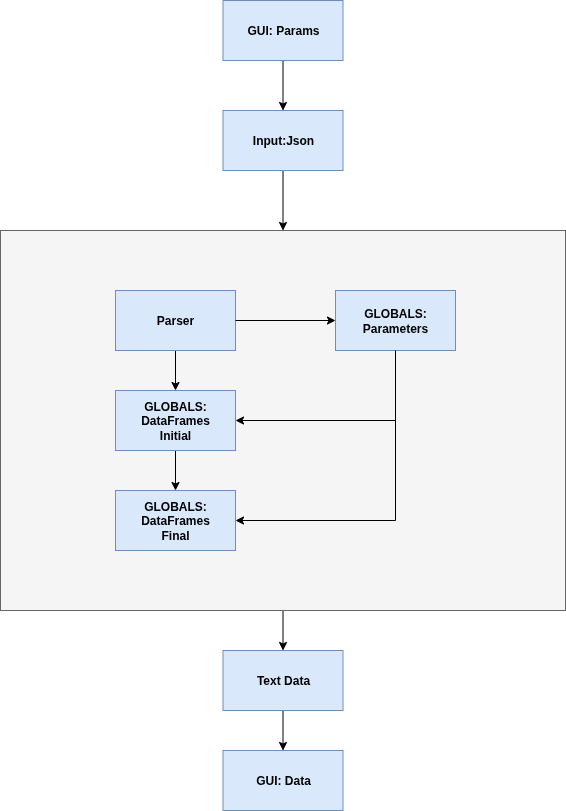

The diagram above was exported from draw.io. Its source (the exported page's mxGraphModel, read from the mxfile embedded in the PNG):
<mxGraphModel dx="1042" dy="611" grid="1" gridSize="10" guides="1" tooltips="1" connect="1" arrows="1" fold="1" page="1" pageScale="1" pageWidth="850" pageHeight="1100" math="0" shadow="0">
  <root>
    <mxCell id="0" />
    <mxCell id="1" parent="0" />
    <mxCell id="SU5jb9ql0jsuvyNxRD-s-6" value="" style="edgeStyle=orthogonalEdgeStyle;rounded=0;orthogonalLoop=1;jettySize=auto;html=1;" parent="1" source="QKgFcJ2orFVVP5VRI02z-1" target="QKgFcJ2orFVVP5VRI02z-24" edge="1">
      <mxGeometry relative="1" as="geometry" />
    </mxCell>
    <mxCell id="QKgFcJ2orFVVP5VRI02z-1" value="" style="rounded=0;whiteSpace=wrap;html=1;fillColor=#f5f5f5;fontColor=#333333;strokeColor=#666666;" parent="1" vertex="1">
      <mxGeometry x="135" y="370" width="565" height="380" as="geometry" />
    </mxCell>
    <mxCell id="SU5jb9ql0jsuvyNxRD-s-1" value="" style="edgeStyle=orthogonalEdgeStyle;rounded=0;orthogonalLoop=1;jettySize=auto;html=1;" parent="1" source="QKgFcJ2orFVVP5VRI02z-2" target="QKgFcJ2orFVVP5VRI02z-6" edge="1">
      <mxGeometry relative="1" as="geometry" />
    </mxCell>
    <mxCell id="QKgFcJ2orFVVP5VRI02z-2" value="GUI: Params" style="rounded=0;whiteSpace=wrap;html=1;fillColor=#dae8fc;strokeColor=#6c8ebf;fontStyle=1" parent="1" vertex="1">
      <mxGeometry x="357.5" y="140" width="120" height="60" as="geometry" />
    </mxCell>
    <mxCell id="QKgFcJ2orFVVP5VRI02z-31" value="" style="edgeStyle=orthogonalEdgeStyle;rounded=0;orthogonalLoop=1;jettySize=auto;html=1;entryX=1;entryY=0.5;entryDx=0;entryDy=0;exitX=0.5;exitY=1;exitDx=0;exitDy=0;" parent="1" source="QKgFcJ2orFVVP5VRI02z-3" target="QKgFcJ2orFVVP5VRI02z-23" edge="1">
      <mxGeometry relative="1" as="geometry">
        <mxPoint x="690" y="390" as="targetPoint" />
        <Array as="points">
          <mxPoint x="530" y="660" />
        </Array>
      </mxGeometry>
    </mxCell>
    <mxCell id="QKgFcJ2orFVVP5VRI02z-3" value="GLOBALS: Parameters" style="rounded=0;whiteSpace=wrap;html=1;fillColor=#dae8fc;strokeColor=#6c8ebf;fontStyle=1" parent="1" vertex="1">
      <mxGeometry x="470" y="430" width="120" height="60" as="geometry" />
    </mxCell>
    <mxCell id="QKgFcJ2orFVVP5VRI02z-8" value="" style="edgeStyle=orthogonalEdgeStyle;rounded=0;orthogonalLoop=1;jettySize=auto;html=1;entryX=0.5;entryY=0;entryDx=0;entryDy=0;" parent="1" source="QKgFcJ2orFVVP5VRI02z-4" target="QKgFcJ2orFVVP5VRI02z-20" edge="1">
      <mxGeometry relative="1" as="geometry">
        <mxPoint x="310" y="490" as="targetPoint" />
      </mxGeometry>
    </mxCell>
    <mxCell id="QKgFcJ2orFVVP5VRI02z-4" value="Parser" style="rounded=0;whiteSpace=wrap;html=1;fillColor=#dae8fc;strokeColor=#6c8ebf;fontStyle=1" parent="1" vertex="1">
      <mxGeometry x="250" y="430" width="120" height="60" as="geometry" />
    </mxCell>
    <mxCell id="SU5jb9ql0jsuvyNxRD-s-2" value="" style="edgeStyle=orthogonalEdgeStyle;rounded=0;orthogonalLoop=1;jettySize=auto;html=1;" parent="1" source="QKgFcJ2orFVVP5VRI02z-6" target="QKgFcJ2orFVVP5VRI02z-1" edge="1">
      <mxGeometry relative="1" as="geometry" />
    </mxCell>
    <mxCell id="SU5jb9ql0jsuvyNxRD-s-4" value="" style="edgeStyle=orthogonalEdgeStyle;rounded=0;orthogonalLoop=1;jettySize=auto;html=1;entryX=0;entryY=0.5;entryDx=0;entryDy=0;exitX=1;exitY=0.5;exitDx=0;exitDy=0;" parent="1" source="QKgFcJ2orFVVP5VRI02z-4" target="QKgFcJ2orFVVP5VRI02z-3" edge="1">
      <mxGeometry relative="1" as="geometry">
        <mxPoint x="450" y="280" as="targetPoint" />
      </mxGeometry>
    </mxCell>
    <mxCell id="QKgFcJ2orFVVP5VRI02z-6" value="Input:Json" style="rounded=0;whiteSpace=wrap;html=1;fillColor=#dae8fc;strokeColor=#6c8ebf;fontStyle=1" parent="1" vertex="1">
      <mxGeometry x="357.5" y="250" width="120" height="60" as="geometry" />
    </mxCell>
    <mxCell id="QKgFcJ2orFVVP5VRI02z-15" value="GUI: Data" style="rounded=0;whiteSpace=wrap;html=1;fillColor=#dae8fc;strokeColor=#6c8ebf;fontStyle=1" parent="1" vertex="1">
      <mxGeometry x="357.5" y="890" width="120" height="60" as="geometry" />
    </mxCell>
    <mxCell id="QKgFcJ2orFVVP5VRI02z-28" value="" style="edgeStyle=orthogonalEdgeStyle;rounded=0;orthogonalLoop=1;jettySize=auto;html=1;" parent="1" source="QKgFcJ2orFVVP5VRI02z-20" target="QKgFcJ2orFVVP5VRI02z-23" edge="1">
      <mxGeometry relative="1" as="geometry" />
    </mxCell>
    <mxCell id="QKgFcJ2orFVVP5VRI02z-20" value="GLOBALS:&lt;div&gt;DataFrames&lt;/div&gt;&lt;div&gt;Initial&lt;/div&gt;" style="rounded=0;whiteSpace=wrap;html=1;fillColor=#dae8fc;strokeColor=#6c8ebf;fontStyle=1" parent="1" vertex="1">
      <mxGeometry x="250" y="530" width="120" height="60" as="geometry" />
    </mxCell>
    <mxCell id="QKgFcJ2orFVVP5VRI02z-23" value="GLOBALS:&lt;div&gt;DataFrames&lt;/div&gt;&lt;div&gt;Final&lt;/div&gt;" style="rounded=0;whiteSpace=wrap;html=1;fillColor=#dae8fc;strokeColor=#6c8ebf;fontStyle=1" parent="1" vertex="1">
      <mxGeometry x="250" y="630" width="120" height="60" as="geometry" />
    </mxCell>
    <mxCell id="SU5jb9ql0jsuvyNxRD-s-7" value="" style="edgeStyle=orthogonalEdgeStyle;rounded=0;orthogonalLoop=1;jettySize=auto;html=1;" parent="1" source="QKgFcJ2orFVVP5VRI02z-24" target="QKgFcJ2orFVVP5VRI02z-15" edge="1">
      <mxGeometry relative="1" as="geometry" />
    </mxCell>
    <mxCell id="QKgFcJ2orFVVP5VRI02z-24" value="Text Data" style="rounded=0;whiteSpace=wrap;html=1;fillColor=#dae8fc;strokeColor=#6c8ebf;fontStyle=1" parent="1" vertex="1">
      <mxGeometry x="357.5" y="790" width="120" height="60" as="geometry" />
    </mxCell>
    <mxCell id="SU5jb9ql0jsuvyNxRD-s-8" value="" style="edgeStyle=orthogonalEdgeStyle;rounded=0;orthogonalLoop=1;jettySize=auto;html=1;exitX=0.5;exitY=1;exitDx=0;exitDy=0;entryX=1;entryY=0.5;entryDx=0;entryDy=0;" parent="1" source="QKgFcJ2orFVVP5VRI02z-3" target="QKgFcJ2orFVVP5VRI02z-20" edge="1">
      <mxGeometry relative="1" as="geometry">
        <mxPoint x="372" y="560" as="targetPoint" />
        <Array as="points">
          <mxPoint x="530" y="560" />
        </Array>
        <mxPoint x="600" y="490" as="sourcePoint" />
      </mxGeometry>
    </mxCell>
  </root>
</mxGraphModel>